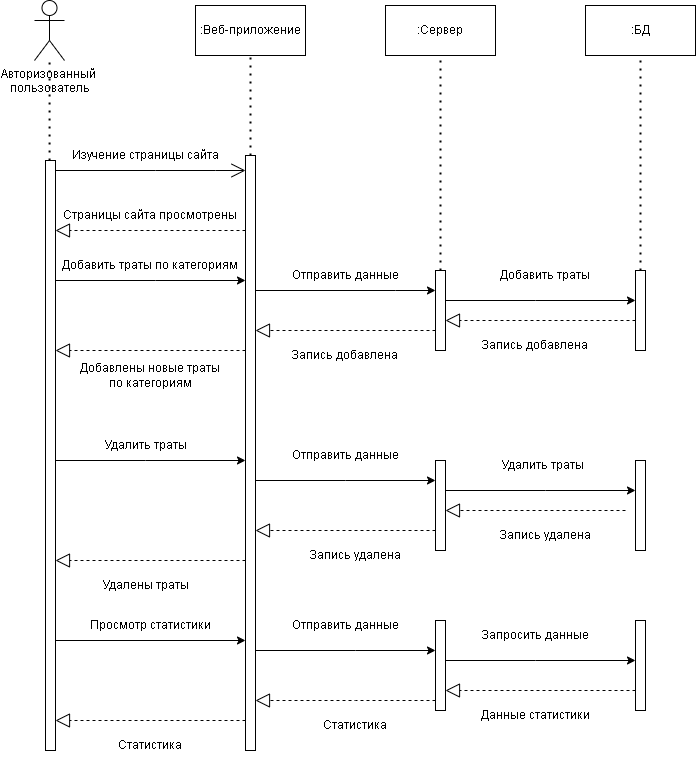

The diagram above was exported from draw.io. Its source (the exported page's mxGraphModel, read from the mxfile embedded in the PNG):
<mxGraphModel dx="1434" dy="740" grid="1" gridSize="10" guides="1" tooltips="1" connect="1" arrows="1" fold="1" page="1" pageScale="1" pageWidth="827" pageHeight="1169" math="0" shadow="0">
  <root>
    <mxCell id="0" />
    <mxCell id="1" parent="0" />
    <mxCell id="4zoZBEMFsUerXSaoxMm7-8" value="Авторизованный&amp;nbsp;&lt;br&gt;пользователь&lt;br&gt;" style="shape=umlActor;verticalLabelPosition=bottom;verticalAlign=top;html=1;outlineConnect=0;" parent="1" vertex="1">
      <mxGeometry x="89" y="30" width="30" height="60" as="geometry" />
    </mxCell>
    <mxCell id="4zoZBEMFsUerXSaoxMm7-12" value="" style="html=1;points=[];perimeter=orthogonalPerimeter;outlineConnect=0;targetShapes=umlLifeline;portConstraint=eastwest;newEdgeStyle={&quot;edgeStyle&quot;:&quot;elbowEdgeStyle&quot;,&quot;elbow&quot;:&quot;vertical&quot;,&quot;curved&quot;:0,&quot;rounded&quot;:0};" parent="1" vertex="1">
      <mxGeometry x="100" y="190" width="10" height="590" as="geometry" />
    </mxCell>
    <mxCell id="4zoZBEMFsUerXSaoxMm7-13" value="" style="html=1;points=[];perimeter=orthogonalPerimeter;outlineConnect=0;targetShapes=umlLifeline;portConstraint=eastwest;newEdgeStyle={&quot;edgeStyle&quot;:&quot;elbowEdgeStyle&quot;,&quot;elbow&quot;:&quot;vertical&quot;,&quot;curved&quot;:0,&quot;rounded&quot;:0};" parent="1" vertex="1">
      <mxGeometry x="300" y="185" width="10" height="595" as="geometry" />
    </mxCell>
    <mxCell id="4zoZBEMFsUerXSaoxMm7-15" value="" style="html=1;points=[];perimeter=orthogonalPerimeter;outlineConnect=0;targetShapes=umlLifeline;portConstraint=eastwest;newEdgeStyle={&quot;edgeStyle&quot;:&quot;elbowEdgeStyle&quot;,&quot;elbow&quot;:&quot;vertical&quot;,&quot;curved&quot;:0,&quot;rounded&quot;:0};" parent="1" vertex="1">
      <mxGeometry x="490" y="300" width="10" height="80" as="geometry" />
    </mxCell>
    <mxCell id="4zoZBEMFsUerXSaoxMm7-16" value="" style="html=1;points=[];perimeter=orthogonalPerimeter;outlineConnect=0;targetShapes=umlLifeline;portConstraint=eastwest;newEdgeStyle={&quot;edgeStyle&quot;:&quot;elbowEdgeStyle&quot;,&quot;elbow&quot;:&quot;vertical&quot;,&quot;curved&quot;:0,&quot;rounded&quot;:0};" parent="1" vertex="1">
      <mxGeometry x="490" y="490" width="10" height="90" as="geometry" />
    </mxCell>
    <mxCell id="4zoZBEMFsUerXSaoxMm7-19" value="" style="html=1;points=[];perimeter=orthogonalPerimeter;outlineConnect=0;targetShapes=umlLifeline;portConstraint=eastwest;newEdgeStyle={&quot;edgeStyle&quot;:&quot;elbowEdgeStyle&quot;,&quot;elbow&quot;:&quot;vertical&quot;,&quot;curved&quot;:0,&quot;rounded&quot;:0};" parent="1" vertex="1">
      <mxGeometry x="690" y="300" width="10" height="80" as="geometry" />
    </mxCell>
    <mxCell id="4zoZBEMFsUerXSaoxMm7-20" value="" style="html=1;points=[];perimeter=orthogonalPerimeter;outlineConnect=0;targetShapes=umlLifeline;portConstraint=eastwest;newEdgeStyle={&quot;edgeStyle&quot;:&quot;elbowEdgeStyle&quot;,&quot;elbow&quot;:&quot;vertical&quot;,&quot;curved&quot;:0,&quot;rounded&quot;:0};" parent="1" vertex="1">
      <mxGeometry x="690" y="490" width="10" height="90" as="geometry" />
    </mxCell>
    <mxCell id="4zoZBEMFsUerXSaoxMm7-22" value=":Веб-приложение" style="html=1;whiteSpace=wrap;" parent="1" vertex="1">
      <mxGeometry x="250" y="35" width="110" height="50" as="geometry" />
    </mxCell>
    <mxCell id="4zoZBEMFsUerXSaoxMm7-23" value=":Сервер" style="html=1;whiteSpace=wrap;" parent="1" vertex="1">
      <mxGeometry x="440" y="35" width="110" height="50" as="geometry" />
    </mxCell>
    <mxCell id="4zoZBEMFsUerXSaoxMm7-24" value=":БД" style="html=1;whiteSpace=wrap;" parent="1" vertex="1">
      <mxGeometry x="640" y="35" width="110" height="50" as="geometry" />
    </mxCell>
    <mxCell id="4zoZBEMFsUerXSaoxMm7-25" value="" style="endArrow=none;dashed=1;html=1;dashPattern=1 3;strokeWidth=2;rounded=0;" parent="1" source="4zoZBEMFsUerXSaoxMm7-12" target="4zoZBEMFsUerXSaoxMm7-8" edge="1">
      <mxGeometry width="50" height="50" relative="1" as="geometry">
        <mxPoint x="370" y="220" as="sourcePoint" />
        <mxPoint x="420" y="170" as="targetPoint" />
      </mxGeometry>
    </mxCell>
    <mxCell id="4zoZBEMFsUerXSaoxMm7-27" value="" style="endArrow=open;endFill=1;endSize=12;html=1;rounded=0;" parent="1" source="4zoZBEMFsUerXSaoxMm7-12" target="4zoZBEMFsUerXSaoxMm7-13" edge="1">
      <mxGeometry width="160" relative="1" as="geometry">
        <mxPoint x="320" y="190" as="sourcePoint" />
        <mxPoint x="480" y="190" as="targetPoint" />
        <Array as="points">
          <mxPoint x="210" y="200" />
          <mxPoint x="270" y="200" />
        </Array>
      </mxGeometry>
    </mxCell>
    <mxCell id="4zoZBEMFsUerXSaoxMm7-28" value="" style="endArrow=block;dashed=1;endFill=0;endSize=12;html=1;rounded=0;" parent="1" source="4zoZBEMFsUerXSaoxMm7-13" target="4zoZBEMFsUerXSaoxMm7-12" edge="1">
      <mxGeometry width="160" relative="1" as="geometry">
        <mxPoint x="320" y="190" as="sourcePoint" />
        <mxPoint x="480" y="190" as="targetPoint" />
        <Array as="points">
          <mxPoint x="210" y="260" />
        </Array>
      </mxGeometry>
    </mxCell>
    <mxCell id="4zoZBEMFsUerXSaoxMm7-29" value="Изучение страницы сайта" style="text;html=1;strokeColor=none;fillColor=none;align=center;verticalAlign=middle;whiteSpace=wrap;rounded=0;" parent="1" vertex="1">
      <mxGeometry x="120" y="170" width="160" height="30" as="geometry" />
    </mxCell>
    <mxCell id="4zoZBEMFsUerXSaoxMm7-30" value="Страницы сайта просмотрены" style="text;html=1;strokeColor=none;fillColor=none;align=center;verticalAlign=middle;whiteSpace=wrap;rounded=0;" parent="1" vertex="1">
      <mxGeometry x="110" y="230" width="190" height="30" as="geometry" />
    </mxCell>
    <mxCell id="4zoZBEMFsUerXSaoxMm7-31" value="" style="endArrow=classic;html=1;rounded=0;" parent="1" source="4zoZBEMFsUerXSaoxMm7-12" target="4zoZBEMFsUerXSaoxMm7-13" edge="1">
      <mxGeometry width="50" height="50" relative="1" as="geometry">
        <mxPoint x="370" y="320" as="sourcePoint" />
        <mxPoint x="290" y="320" as="targetPoint" />
        <Array as="points">
          <mxPoint x="210" y="310" />
        </Array>
      </mxGeometry>
    </mxCell>
    <mxCell id="4zoZBEMFsUerXSaoxMm7-32" value="Добавить траты по категориям" style="text;html=1;strokeColor=none;fillColor=none;align=center;verticalAlign=middle;whiteSpace=wrap;rounded=0;" parent="1" vertex="1">
      <mxGeometry x="110" y="280" width="190" height="30" as="geometry" />
    </mxCell>
    <mxCell id="4zoZBEMFsUerXSaoxMm7-33" value="" style="endArrow=classic;html=1;rounded=0;" parent="1" source="4zoZBEMFsUerXSaoxMm7-13" target="4zoZBEMFsUerXSaoxMm7-15" edge="1">
      <mxGeometry width="50" height="50" relative="1" as="geometry">
        <mxPoint x="370" y="320" as="sourcePoint" />
        <mxPoint x="420" y="270" as="targetPoint" />
        <Array as="points">
          <mxPoint x="450" y="320" />
        </Array>
      </mxGeometry>
    </mxCell>
    <mxCell id="4zoZBEMFsUerXSaoxMm7-34" value="Отправить данные" style="text;html=1;strokeColor=none;fillColor=none;align=center;verticalAlign=middle;whiteSpace=wrap;rounded=0;" parent="1" vertex="1">
      <mxGeometry x="340" y="290" width="120" height="30" as="geometry" />
    </mxCell>
    <mxCell id="4zoZBEMFsUerXSaoxMm7-35" value="" style="endArrow=classic;html=1;rounded=0;" parent="1" source="4zoZBEMFsUerXSaoxMm7-15" target="4zoZBEMFsUerXSaoxMm7-19" edge="1">
      <mxGeometry width="50" height="50" relative="1" as="geometry">
        <mxPoint x="340" y="330" as="sourcePoint" />
        <mxPoint x="390" y="280" as="targetPoint" />
        <Array as="points">
          <mxPoint x="590" y="330" />
        </Array>
      </mxGeometry>
    </mxCell>
    <mxCell id="4zoZBEMFsUerXSaoxMm7-36" value="Добавить траты" style="text;html=1;strokeColor=none;fillColor=none;align=center;verticalAlign=middle;whiteSpace=wrap;rounded=0;" parent="1" vertex="1">
      <mxGeometry x="525" y="290" width="150" height="30" as="geometry" />
    </mxCell>
    <mxCell id="4zoZBEMFsUerXSaoxMm7-37" value="" style="endArrow=none;dashed=1;html=1;dashPattern=1 3;strokeWidth=2;rounded=0;entryX=0.5;entryY=1;entryDx=0;entryDy=0;" parent="1" source="4zoZBEMFsUerXSaoxMm7-13" target="4zoZBEMFsUerXSaoxMm7-22" edge="1">
      <mxGeometry width="50" height="50" relative="1" as="geometry">
        <mxPoint x="340" y="320" as="sourcePoint" />
        <mxPoint x="390" y="270" as="targetPoint" />
      </mxGeometry>
    </mxCell>
    <mxCell id="4zoZBEMFsUerXSaoxMm7-38" value="" style="endArrow=none;dashed=1;html=1;dashPattern=1 3;strokeWidth=2;rounded=0;entryX=0.5;entryY=1;entryDx=0;entryDy=0;" parent="1" source="4zoZBEMFsUerXSaoxMm7-15" target="4zoZBEMFsUerXSaoxMm7-23" edge="1">
      <mxGeometry width="50" height="50" relative="1" as="geometry">
        <mxPoint x="340" y="320" as="sourcePoint" />
        <mxPoint x="390" y="270" as="targetPoint" />
      </mxGeometry>
    </mxCell>
    <mxCell id="4zoZBEMFsUerXSaoxMm7-39" value="" style="endArrow=none;dashed=1;html=1;dashPattern=1 3;strokeWidth=2;rounded=0;entryX=0.5;entryY=1;entryDx=0;entryDy=0;" parent="1" source="4zoZBEMFsUerXSaoxMm7-19" target="4zoZBEMFsUerXSaoxMm7-24" edge="1">
      <mxGeometry width="50" height="50" relative="1" as="geometry">
        <mxPoint x="340" y="320" as="sourcePoint" />
        <mxPoint x="390" y="270" as="targetPoint" />
      </mxGeometry>
    </mxCell>
    <mxCell id="4zoZBEMFsUerXSaoxMm7-40" value="" style="endArrow=block;dashed=1;endFill=0;endSize=12;html=1;rounded=0;" parent="1" source="4zoZBEMFsUerXSaoxMm7-19" target="4zoZBEMFsUerXSaoxMm7-15" edge="1">
      <mxGeometry width="160" relative="1" as="geometry">
        <mxPoint x="280" y="290" as="sourcePoint" />
        <mxPoint x="440" y="290" as="targetPoint" />
        <Array as="points">
          <mxPoint x="630" y="350" />
        </Array>
      </mxGeometry>
    </mxCell>
    <mxCell id="4zoZBEMFsUerXSaoxMm7-41" value="" style="endArrow=block;dashed=1;endFill=0;endSize=12;html=1;rounded=0;" parent="1" source="4zoZBEMFsUerXSaoxMm7-15" edge="1">
      <mxGeometry width="160" relative="1" as="geometry">
        <mxPoint x="280" y="290" as="sourcePoint" />
        <mxPoint x="310" y="360" as="targetPoint" />
        <Array as="points">
          <mxPoint x="420" y="360" />
          <mxPoint x="400" y="360" />
        </Array>
      </mxGeometry>
    </mxCell>
    <mxCell id="4zoZBEMFsUerXSaoxMm7-42" value="" style="endArrow=block;dashed=1;endFill=0;endSize=12;html=1;rounded=0;" parent="1" source="4zoZBEMFsUerXSaoxMm7-13" target="4zoZBEMFsUerXSaoxMm7-12" edge="1">
      <mxGeometry width="160" relative="1" as="geometry">
        <mxPoint x="280" y="290" as="sourcePoint" />
        <mxPoint x="440" y="290" as="targetPoint" />
        <Array as="points">
          <mxPoint x="210" y="380" />
        </Array>
      </mxGeometry>
    </mxCell>
    <mxCell id="4zoZBEMFsUerXSaoxMm7-44" value="Запись добавлена" style="text;html=1;strokeColor=none;fillColor=none;align=center;verticalAlign=middle;whiteSpace=wrap;rounded=0;" parent="1" vertex="1">
      <mxGeometry x="530" y="360" width="120" height="30" as="geometry" />
    </mxCell>
    <mxCell id="4zoZBEMFsUerXSaoxMm7-45" value="Запись добавлена" style="text;html=1;strokeColor=none;fillColor=none;align=center;verticalAlign=middle;whiteSpace=wrap;rounded=0;" parent="1" vertex="1">
      <mxGeometry x="340" y="370" width="120" height="30" as="geometry" />
    </mxCell>
    <mxCell id="4zoZBEMFsUerXSaoxMm7-46" value="Добавлены новые траты по категориям" style="text;html=1;strokeColor=none;fillColor=none;align=center;verticalAlign=middle;whiteSpace=wrap;rounded=0;" parent="1" vertex="1">
      <mxGeometry x="130" y="390" width="150" height="30" as="geometry" />
    </mxCell>
    <mxCell id="4zoZBEMFsUerXSaoxMm7-47" value="" style="endArrow=classic;html=1;rounded=0;" parent="1" source="4zoZBEMFsUerXSaoxMm7-12" target="4zoZBEMFsUerXSaoxMm7-13" edge="1">
      <mxGeometry width="50" height="50" relative="1" as="geometry">
        <mxPoint x="340" y="490" as="sourcePoint" />
        <mxPoint x="390" y="440" as="targetPoint" />
        <Array as="points">
          <mxPoint x="200" y="490" />
        </Array>
      </mxGeometry>
    </mxCell>
    <mxCell id="4zoZBEMFsUerXSaoxMm7-48" value="" style="endArrow=classic;html=1;rounded=0;" parent="1" source="4zoZBEMFsUerXSaoxMm7-13" target="4zoZBEMFsUerXSaoxMm7-16" edge="1">
      <mxGeometry width="50" height="50" relative="1" as="geometry">
        <mxPoint x="340" y="490" as="sourcePoint" />
        <mxPoint x="390" y="440" as="targetPoint" />
        <Array as="points">
          <mxPoint x="400" y="510" />
        </Array>
      </mxGeometry>
    </mxCell>
    <mxCell id="4zoZBEMFsUerXSaoxMm7-49" value="" style="endArrow=classic;html=1;rounded=0;" parent="1" source="4zoZBEMFsUerXSaoxMm7-16" target="4zoZBEMFsUerXSaoxMm7-20" edge="1">
      <mxGeometry width="50" height="50" relative="1" as="geometry">
        <mxPoint x="340" y="490" as="sourcePoint" />
        <mxPoint x="390" y="440" as="targetPoint" />
        <Array as="points">
          <mxPoint x="600" y="520" />
        </Array>
      </mxGeometry>
    </mxCell>
    <mxCell id="4zoZBEMFsUerXSaoxMm7-50" value="Удалить траты" style="text;html=1;strokeColor=none;fillColor=none;align=center;verticalAlign=middle;whiteSpace=wrap;rounded=0;" parent="1" vertex="1">
      <mxGeometry x="130" y="460" width="140" height="30" as="geometry" />
    </mxCell>
    <mxCell id="4zoZBEMFsUerXSaoxMm7-51" value="Отправить данные" style="text;html=1;strokeColor=none;fillColor=none;align=center;verticalAlign=middle;whiteSpace=wrap;rounded=0;" parent="1" vertex="1">
      <mxGeometry x="340" y="470" width="120" height="30" as="geometry" />
    </mxCell>
    <mxCell id="4zoZBEMFsUerXSaoxMm7-52" value="Удалить траты" style="text;html=1;strokeColor=none;fillColor=none;align=center;verticalAlign=middle;whiteSpace=wrap;rounded=0;" parent="1" vertex="1">
      <mxGeometry x="550" y="480" width="95" height="30" as="geometry" />
    </mxCell>
    <mxCell id="4zoZBEMFsUerXSaoxMm7-53" value="" style="endArrow=block;dashed=1;endFill=0;endSize=12;html=1;rounded=0;" parent="1" target="4zoZBEMFsUerXSaoxMm7-16" edge="1">
      <mxGeometry width="160" relative="1" as="geometry">
        <mxPoint x="680" y="540" as="sourcePoint" />
        <mxPoint x="440" y="460" as="targetPoint" />
      </mxGeometry>
    </mxCell>
    <mxCell id="4zoZBEMFsUerXSaoxMm7-54" value="" style="endArrow=block;dashed=1;endFill=0;endSize=12;html=1;rounded=0;" parent="1" source="4zoZBEMFsUerXSaoxMm7-16" target="4zoZBEMFsUerXSaoxMm7-13" edge="1">
      <mxGeometry width="160" relative="1" as="geometry">
        <mxPoint x="280" y="460" as="sourcePoint" />
        <mxPoint x="440" y="460" as="targetPoint" />
        <Array as="points">
          <mxPoint x="400" y="560" />
        </Array>
      </mxGeometry>
    </mxCell>
    <mxCell id="4zoZBEMFsUerXSaoxMm7-55" value="" style="endArrow=block;dashed=1;endFill=0;endSize=12;html=1;rounded=0;" parent="1" source="4zoZBEMFsUerXSaoxMm7-13" target="4zoZBEMFsUerXSaoxMm7-12" edge="1">
      <mxGeometry width="160" relative="1" as="geometry">
        <mxPoint x="280" y="460" as="sourcePoint" />
        <mxPoint x="440" y="460" as="targetPoint" />
        <Array as="points">
          <mxPoint x="200" y="590" />
        </Array>
      </mxGeometry>
    </mxCell>
    <mxCell id="4zoZBEMFsUerXSaoxMm7-56" value="Данные статистики" style="text;html=1;strokeColor=none;fillColor=none;align=center;verticalAlign=middle;whiteSpace=wrap;rounded=0;" parent="1" vertex="1">
      <mxGeometry x="530" y="730" width="120" height="30" as="geometry" />
    </mxCell>
    <mxCell id="4zoZBEMFsUerXSaoxMm7-57" value="Запись удалена" style="text;html=1;strokeColor=none;fillColor=none;align=center;verticalAlign=middle;whiteSpace=wrap;rounded=0;" parent="1" vertex="1">
      <mxGeometry x="340" y="570" width="140" height="30" as="geometry" />
    </mxCell>
    <mxCell id="4zoZBEMFsUerXSaoxMm7-58" value="Удалены траты" style="text;html=1;strokeColor=none;fillColor=none;align=center;verticalAlign=middle;whiteSpace=wrap;rounded=0;" parent="1" vertex="1">
      <mxGeometry x="120" y="600" width="160" height="30" as="geometry" />
    </mxCell>
    <mxCell id="0ANvWpIn3TcKtibbnxKB-2" value="Просмотр статистики" style="text;html=1;strokeColor=none;fillColor=none;align=center;verticalAlign=middle;whiteSpace=wrap;rounded=0;" parent="1" vertex="1">
      <mxGeometry x="135" y="640" width="140" height="30" as="geometry" />
    </mxCell>
    <mxCell id="0ANvWpIn3TcKtibbnxKB-3" value="" style="html=1;points=[];perimeter=orthogonalPerimeter;outlineConnect=0;targetShapes=umlLifeline;portConstraint=eastwest;newEdgeStyle={&quot;edgeStyle&quot;:&quot;elbowEdgeStyle&quot;,&quot;elbow&quot;:&quot;vertical&quot;,&quot;curved&quot;:0,&quot;rounded&quot;:0};" parent="1" vertex="1">
      <mxGeometry x="490" y="650" width="10" height="90" as="geometry" />
    </mxCell>
    <mxCell id="0ANvWpIn3TcKtibbnxKB-4" value="" style="html=1;points=[];perimeter=orthogonalPerimeter;outlineConnect=0;targetShapes=umlLifeline;portConstraint=eastwest;newEdgeStyle={&quot;edgeStyle&quot;:&quot;elbowEdgeStyle&quot;,&quot;elbow&quot;:&quot;vertical&quot;,&quot;curved&quot;:0,&quot;rounded&quot;:0};" parent="1" vertex="1">
      <mxGeometry x="690" y="650" width="10" height="90" as="geometry" />
    </mxCell>
    <mxCell id="0ANvWpIn3TcKtibbnxKB-5" value="" style="endArrow=classic;html=1;rounded=0;" parent="1" target="4zoZBEMFsUerXSaoxMm7-13" edge="1">
      <mxGeometry width="50" height="50" relative="1" as="geometry">
        <mxPoint x="110" y="670" as="sourcePoint" />
        <mxPoint x="290" y="670" as="targetPoint" />
        <Array as="points" />
      </mxGeometry>
    </mxCell>
    <mxCell id="0ANvWpIn3TcKtibbnxKB-6" value="" style="endArrow=classic;html=1;rounded=0;" parent="1" source="4zoZBEMFsUerXSaoxMm7-13" target="0ANvWpIn3TcKtibbnxKB-3" edge="1">
      <mxGeometry width="50" height="50" relative="1" as="geometry">
        <mxPoint x="310" y="670" as="sourcePoint" />
        <mxPoint x="490" y="670" as="targetPoint" />
        <Array as="points">
          <mxPoint x="410" y="680" />
        </Array>
      </mxGeometry>
    </mxCell>
    <mxCell id="0ANvWpIn3TcKtibbnxKB-7" value="" style="endArrow=classic;html=1;rounded=0;" parent="1" source="0ANvWpIn3TcKtibbnxKB-3" target="0ANvWpIn3TcKtibbnxKB-4" edge="1">
      <mxGeometry width="50" height="50" relative="1" as="geometry">
        <mxPoint x="500" y="694.5" as="sourcePoint" />
        <mxPoint x="670" y="700" as="targetPoint" />
        <Array as="points">
          <mxPoint x="590" y="690" />
        </Array>
      </mxGeometry>
    </mxCell>
    <mxCell id="0ANvWpIn3TcKtibbnxKB-8" value="" style="endArrow=block;dashed=1;endFill=0;endSize=12;html=1;rounded=0;" parent="1" source="4zoZBEMFsUerXSaoxMm7-13" edge="1">
      <mxGeometry width="160" relative="1" as="geometry">
        <mxPoint x="300" y="750" as="sourcePoint" />
        <mxPoint x="110" y="750" as="targetPoint" />
        <Array as="points">
          <mxPoint x="200" y="750" />
        </Array>
      </mxGeometry>
    </mxCell>
    <mxCell id="0ANvWpIn3TcKtibbnxKB-9" value="" style="endArrow=block;dashed=1;endFill=0;endSize=12;html=1;rounded=0;" parent="1" source="0ANvWpIn3TcKtibbnxKB-3" target="4zoZBEMFsUerXSaoxMm7-13" edge="1">
      <mxGeometry width="160" relative="1" as="geometry">
        <mxPoint x="500" y="720" as="sourcePoint" />
        <mxPoint x="310" y="720" as="targetPoint" />
        <Array as="points">
          <mxPoint x="410" y="730" />
        </Array>
      </mxGeometry>
    </mxCell>
    <mxCell id="0ANvWpIn3TcKtibbnxKB-12" value="" style="endArrow=block;dashed=1;endFill=0;endSize=12;html=1;rounded=0;" parent="1" source="0ANvWpIn3TcKtibbnxKB-4" edge="1">
      <mxGeometry width="160" relative="1" as="geometry">
        <mxPoint x="690" y="720" as="sourcePoint" />
        <mxPoint x="500" y="720" as="targetPoint" />
        <Array as="points">
          <mxPoint x="590" y="720" />
        </Array>
      </mxGeometry>
    </mxCell>
    <mxCell id="0ANvWpIn3TcKtibbnxKB-13" value="Статистика" style="text;html=1;strokeColor=none;fillColor=none;align=center;verticalAlign=middle;whiteSpace=wrap;rounded=0;" parent="1" vertex="1">
      <mxGeometry x="340" y="740" width="140" height="30" as="geometry" />
    </mxCell>
    <mxCell id="0ANvWpIn3TcKtibbnxKB-14" value="Запись удалена" style="text;html=1;strokeColor=none;fillColor=none;align=center;verticalAlign=middle;whiteSpace=wrap;rounded=0;" parent="1" vertex="1">
      <mxGeometry x="540" y="550" width="120" height="30" as="geometry" />
    </mxCell>
    <mxCell id="0ANvWpIn3TcKtibbnxKB-15" value="Запросить данные" style="text;html=1;strokeColor=none;fillColor=none;align=center;verticalAlign=middle;whiteSpace=wrap;rounded=0;" parent="1" vertex="1">
      <mxGeometry x="530" y="650" width="120" height="30" as="geometry" />
    </mxCell>
    <mxCell id="0ANvWpIn3TcKtibbnxKB-16" value="Отправить данные" style="text;html=1;strokeColor=none;fillColor=none;align=center;verticalAlign=middle;whiteSpace=wrap;rounded=0;" parent="1" vertex="1">
      <mxGeometry x="340" y="640" width="120" height="30" as="geometry" />
    </mxCell>
    <mxCell id="0ANvWpIn3TcKtibbnxKB-17" value="Статистика" style="text;html=1;strokeColor=none;fillColor=none;align=center;verticalAlign=middle;whiteSpace=wrap;rounded=0;" parent="1" vertex="1">
      <mxGeometry x="125" y="760" width="160" height="30" as="geometry" />
    </mxCell>
  </root>
</mxGraphModel>